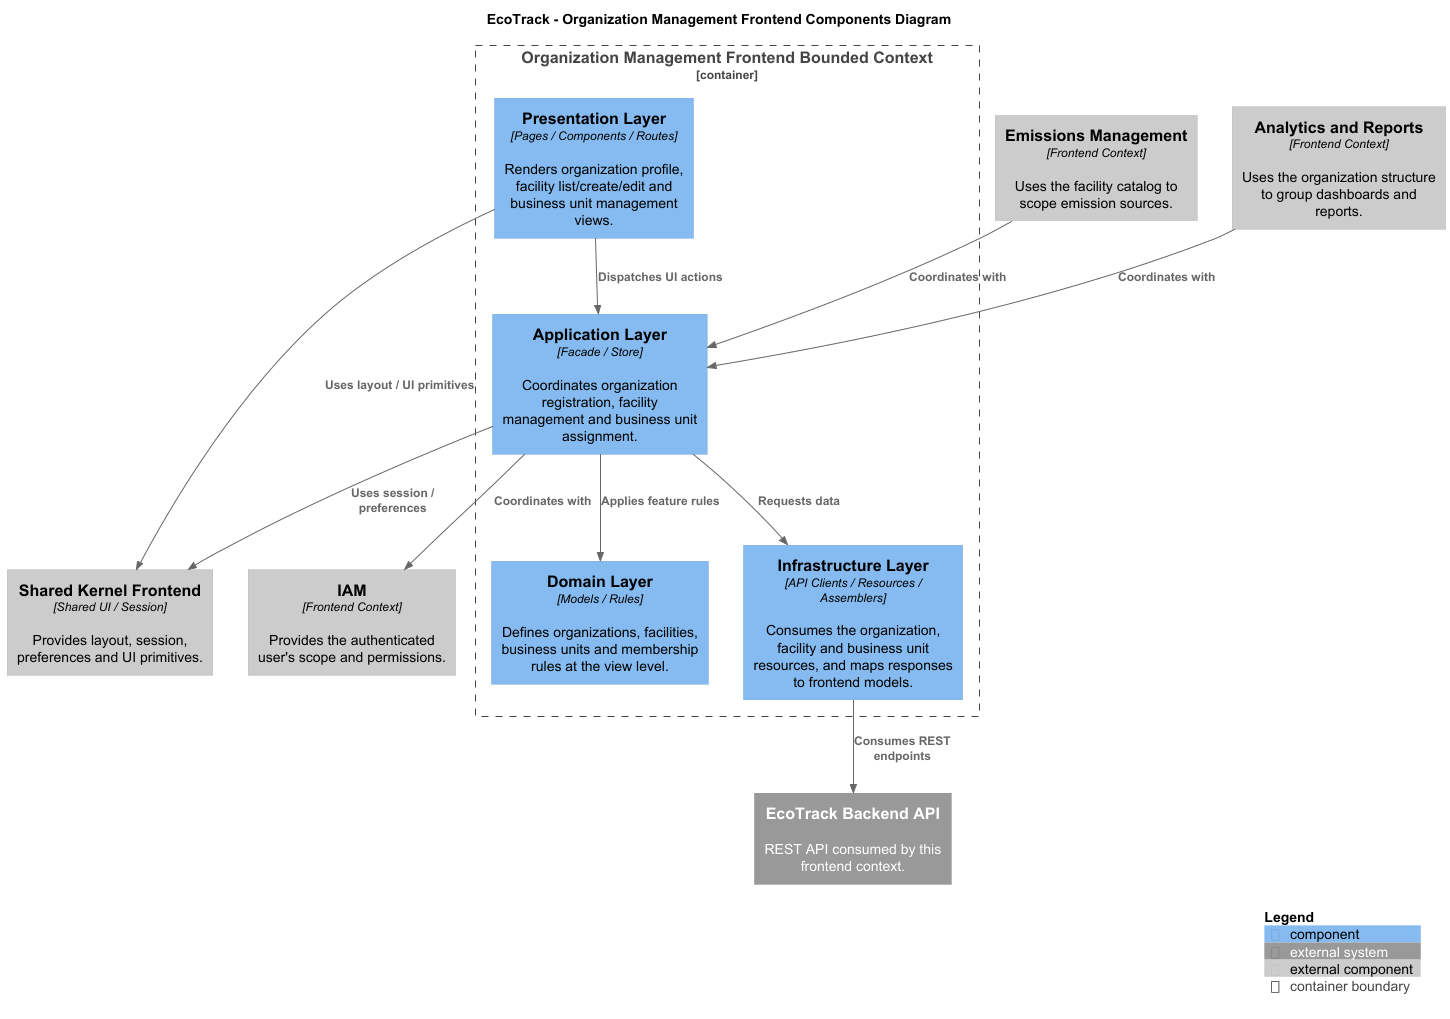

The diagram above was rendered by PlantUML. Its source (embedded in the PNG):
@startuml
!includeurl https://raw.githubusercontent.com/plantuml-stdlib/C4-PlantUML/master/C4_Component.puml

title EcoTrack - Organization Management Frontend Components Diagram

Container_Boundary(orgMgmt, "Organization Management Frontend Bounded Context") {
  Component(presentation, "Presentation Layer", "Pages / Components / Routes", "Renders organization profile, facility list/create/edit and business unit management views.")
  Component(application, "Application Layer", "Facade / Store", "Coordinates organization registration, facility management and business unit assignment.")
  Component(domain, "Domain Layer", "Models / Rules", "Defines organizations, facilities, business units and membership rules at the view level.")
  Component(infrastructure, "Infrastructure Layer", "API Clients / Resources / Assemblers", "Consumes the organization, facility and business unit resources, and maps responses to frontend models.")
}

System_Ext(backend, "EcoTrack Backend API", "REST API consumed by this frontend context.")
Component_Ext(shared, "Shared Kernel Frontend", "Shared UI / Session", "Provides layout, session, preferences and UI primitives.")
Component_Ext(iam, "IAM", "Frontend Context", "Provides the authenticated user's scope and permissions.")
Component_Ext(emissions, "Emissions Management", "Frontend Context", "Uses the facility catalog to scope emission sources.")
Component_Ext(analytics, "Analytics and Reports", "Frontend Context", "Uses the organization structure to group dashboards and reports.")

Rel(presentation, application, "Dispatches UI actions")
Rel(application, domain, "Applies feature rules")
Rel(application, infrastructure, "Requests data")
Rel(infrastructure, backend, "Consumes REST endpoints")
Rel(presentation, shared, "Uses layout / UI primitives")
Rel(application, shared, "Uses session / preferences")
Rel(application, iam, "Coordinates with")
Rel(emissions, application, "Coordinates with")
Rel(analytics, application, "Coordinates with")

SHOW_LEGEND()
@enduml